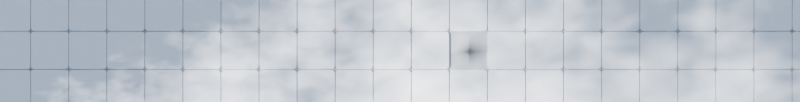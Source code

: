 # Source: behanceBanner.blend  (saved by Blender 3.3.6; exported with 4.5.12 LTS)
import bpy
from mathutils import Matrix  # noqa: F401  (used for matrix-valued properties, if any)

bpy.ops.wm.read_factory_settings(use_empty=True)
scene = bpy.context.scene
scene.name = 'Scene'

# ---- collections
col_collection = bpy.data.collections.new('Collection'); scene.collection.children.link(col_collection)

# ---- images (referenced by path relative to the original .blend; pixels are not part of the script)
import os
ASSET_DIR = os.environ.get("B2B_ASSET_DIR", "")  # directory of the original .blend (textures are referenced by path, not embedded)
HERE = os.path.dirname(os.path.abspath(__file__))  # packed textures are extracted next to this script under _unpacked/

def load_image(name, relpath, width, height, colorspace="sRGB"):
    """Load a texture the original file referenced (path relative to the .blend, or extracted next to this script)."""
    p = next((c for c in (os.path.join(HERE, relpath), os.path.join(ASSET_DIR, relpath)) if relpath and os.path.exists(c)), "")
    if p:
        img = bpy.data.images.load(p, check_existing=True)
        img.name = name
    else:  # same state as the original file: an image datablock whose file is absent (Cycles renders it pink)
        img = bpy.data.images.new(name, width, height)
        img.source = "FILE"
        img.filepath = "//" + (relpath or name)
    img.colorspace_settings.name = colorspace
    return img
img_6_4x_png = load_image('Ресурс 6@4x.png', 'Ресурс 6@4x.png', 1024, 1024, 'sRGB')

# ---- materials (node trees are filled in below, after node groups)
mat_material = bpy.data.materials.new('Material')
mat_material.alpha_threshold = 0.0
mat_material.roughness = 0.5
mat_material.line_color = (0.0, 0.0, 0.0, 1.0)
mat_material_001 = bpy.data.materials.new('Material.001')
mat_material_001.displacement_method = 'BOTH'

# ---- material node trees
mat_material.use_nodes = True; mat_material.node_tree.nodes.clear()
_N = mat_material.node_tree.nodes; _L = mat_material.node_tree.links
n0 = _N.new('ShaderNodeOutputMaterial'); n0.name = 'Material Output'; n0.location = (300, 300)
n1 = _N.new('ShaderNodeBsdfPrincipled'); n1.name = 'Principled BSDF'; n1.location = (10, 300)
n1.distribution = 'GGX'
n1.subsurface_method = 'RANDOM_WALK_SKIN'
n1.inputs[3].default_value = 1.45
n1.inputs[27].default_value = (0.0, 0.0, 0.0, 1.0)
n1.inputs[28].default_value = 1.0
_L.new(n1.outputs[0], n0.inputs[0])
n0.is_active_output = True
mat_material_001.use_nodes = True; mat_material_001.node_tree.nodes.clear()
_N = mat_material_001.node_tree.nodes; _L = mat_material_001.node_tree.links
n0 = _N.new('ShaderNodeMapping'); n0.name = 'Mapping'; n0.location = (-691, 192)
n1 = _N.new('ShaderNodeTexCoord'); n1.name = 'Texture Coordinate'; n1.location = (-871, 192)
n2 = _N.new('ShaderNodeInvert'); n2.name = 'Invert'; n2.location = (-191, 220)
n3 = _N.new('ShaderNodeInvert'); n3.name = 'Invert.001'; n3.location = (177, 121)
n4 = _N.new('ShaderNodeValToRGB'); n4.name = 'ColorRamp'; n4.location = (-69, 38)
while len(n4.color_ramp.elements) > 1: n4.color_ramp.elements.remove(n4.color_ramp.elements[-1])
n4.color_ramp.elements[0].position = 0.2273; n4.color_ramp.elements[0].color = (1.0, 1.0, 1.0, 1.0)
_e = n4.color_ramp.elements.new(0.9909); _e.color = (0.0, 0.0, 0.0, 1.0)
n5 = _N.new('ShaderNodeBump'); n5.name = 'Bump'; n5.location = (-226, -205)
n5.inputs[1].default_value = 1.0
n5.inputs[2].default_value = 1.0
n6 = _N.new('ShaderNodeOutputMaterial'); n6.name = 'Material Output'; n6.location = (971, 268)
n7 = _N.new('ShaderNodeBsdfPrincipled'); n7.name = 'Principled BSDF'; n7.location = (397, 300)
n7.distribution = 'GGX'
n7.subsurface_method = 'RANDOM_WALK_SKIN'
n7.inputs[3].default_value = 1.45
n7.inputs[27].default_value = (0.0, 0.0, 0.0, 1.0)
n7.inputs[28].default_value = 1.0
n8 = _N.new('ShaderNodeMixShader'); n8.name = 'Mix Shader'; n8.location = (751, 242)
n9 = _N.new('ShaderNodeTexImage'); n9.name = 'Image Texture'; n9.location = (-511, 232)
n9.image = img_6_4x_png
n9.extension = 'CLIP'
n10 = _N.new('ShaderNodeBsdfPrincipled'); n10.name = 'Principled BSDF.001'; n10.location = (746, 29)
n10.distribution = 'GGX'
n10.subsurface_method = 'RANDOM_WALK_SKIN'
n10.inputs[0].default_value = (0.491, 0.491, 0.491, 1.0)
n10.inputs[3].default_value = 1.45
n10.inputs[27].default_value = (0.0, 0.0, 0.0, 1.0)
n10.inputs[28].default_value = 1.0
_L.new(n8.outputs[0], n6.inputs[0])
_L.new(n0.outputs[0], n9.inputs[0])
_L.new(n1.outputs[2], n0.inputs[0])
_L.new(n2.outputs[0], n7.inputs[0])
_L.new(n9.outputs[1], n2.inputs[1])
_L.new(n5.outputs[0], n7.inputs[5])
_L.new(n9.outputs[1], n5.inputs[3])
_L.new(n4.outputs[0], n7.inputs[2])
_L.new(n9.outputs[1], n4.inputs[0])
_L.new(n3.outputs[0], n7.inputs[13])
_L.new(n4.outputs[0], n3.inputs[1])
_L.new(n7.outputs[0], n8.inputs[1])
_L.new(n10.outputs[0], n8.inputs[2])
_L.new(n2.outputs[0], n8.inputs[0])
n6.is_active_output = True

# ---- world
world_world = bpy.data.worlds.new('World'); scene.world = world_world
world_world.use_nodes = True; world_world.node_tree.nodes.clear()
_N = world_world.node_tree.nodes; _L = world_world.node_tree.links
n0 = _N.new('ShaderNodeOutputWorld'); n0.name = 'World Output'; n0.location = (300, 300)
n1 = _N.new('ShaderNodeBackground'); n1.name = 'Background'; n1.location = (10, 300)
n1.inputs[1].default_value = 0.3
n2 = _N.new('ShaderNodeTexSky'); n2.name = 'Sky Texture'; n2.location = (-190, 280)
n2.sun_intensity = 0.0
_L.new(n1.outputs[0], n0.inputs[0])
_L.new(n2.outputs[0], n1.inputs[0])
n0.is_active_output = True
world_world.color = (0.05088, 0.05088, 0.05088)
world_world.use_sun_shadow = False
world_world.sun_shadow_jitter_overblur = 0.0

# ---- cameras
cam_camera_001 = bpy.data.cameras.new('Camera.001')

# ---- lights
light_area = bpy.data.lights.new('Area', 'AREA')
light_area.transmission_factor = 0.0
light_area.energy = 7.854
light_area.shadow_soft_size = 1.0
light_area.shadow_maximum_resolution = 0.006
light_area.use_absolute_resolution = True
light_area.size = 1.0
light_area.size_y = 1.0
light_area.spread = 0.01745
light_area.use_nodes = True; light_area.node_tree.nodes.clear()
_N = light_area.node_tree.nodes; _L = light_area.node_tree.links
n0 = _N.new('ShaderNodeOutputLight'); n0.name = 'Light Output'; n0.location = (300, 300)
n1 = _N.new('ShaderNodeEmission'); n1.name = 'Emission'; n1.location = (10, 300)
n1.inputs[1].default_value = 5000.0
n2 = _N.new('ShaderNodeValToRGB'); n2.name = 'ColorRamp'; n2.location = (-282, 314)
while len(n2.color_ramp.elements) > 1: n2.color_ramp.elements.remove(n2.color_ramp.elements[-1])
n2.color_ramp.elements[0].position = 0.5318; n2.color_ramp.elements[0].color = (0.0, 0.0, 0.0, 1.0)
_e = n2.color_ramp.elements.new(1.0); _e.color = (1.0, 1.0, 1.0, 1.0)
n3 = _N.new('ShaderNodeTexNoise'); n3.name = 'Noise Texture'; n3.location = (-521, 315)
n3.inputs[2].default_value = 0.5
n3.inputs[3].default_value = 15.0
n3.inputs[4].default_value = 0.7083
_L.new(n2.outputs[0], n1.inputs[0])
_L.new(n1.outputs[0], n0.inputs[0])
_L.new(n3.outputs[0], n2.inputs[0])
n0.is_active_output = True

# ---- meshes
me_plane = bpy.data.meshes.new('Plane')
me_plane.from_pydata([(-1.0, -1.0, 0.0), (1.0, -1.0, 0.0), (-1.0, 1.0, 0.0), (1.0, 1.0, 0.0), (1.04, -1.0, 0.0), (3.04, -1.0, 0.0), (1.04, 1.0, 0.0), (3.04, 1.0, 0.0), (3.08, -1.0, 0.0), (5.08, -1.0, 0.0), (3.08, 1.0, 0.0), (5.08, 1.0, 0.0), (5.12, -1.0, 0.0), (7.12, -1.0, 0.0), (5.12, 1.0, 0.0), (7.12, 1.0, 0.0), (7.16, -1.0, 0.0), (9.16, -1.0, 0.0), (7.16, 1.0, 0.0), (9.16, 1.0, 0.0), (9.2, -1.0, 0.0), (11.2, -1.0, 0.0), (9.2, 1.0, 0.0), (11.2, 1.0, 0.0), (11.24, -1.0, 0.0), (13.24, -1.0, 0.0), (11.24, 1.0, 0.0), (13.24, 1.0, 0.0), (13.28, -1.0, 0.0), (15.28, -1.0, 0.0), (13.28, 1.0, 0.0), (15.28, 1.0, 0.0), (15.32, -1.0, 0.0), (17.32, -1.0, 0.0), (15.32, 1.0, 0.0), (17.32, 1.0, 0.0), (17.36, -1.0, 0.0), (19.36, -1.0, 0.0), (17.36, 1.0, 0.0), (19.36, 1.0, 0.0), (19.4, -1.0, 0.0), (21.4, -1.0, 0.0), (19.4, 1.0, 0.0), (21.4, 1.0, 0.0), (21.44, -1.0, 0.0), (23.44, -1.0, 0.0), (21.44, 1.0, 0.0), (23.44, 1.0, 0.0), (23.48, -1.0, 0.0), (25.48, -1.0, 0.0), (23.48, 1.0, 0.0), (25.48, 1.0, 0.0), (25.52, -1.0, 0.0), (27.52, -1.0, 0.0), (25.52, 1.0, 0.0), (27.52, 1.0, 0.0), (27.56, -1.0, 0.0), (29.56, -1.0, 0.0), (27.56, 1.0, 0.0), (29.56, 1.0, 0.0), (29.6, -1.0, 0.0), (31.6, -1.0, 0.0), (29.6, 1.0, 0.0), (31.6, 1.0, 0.0), (31.64, -1.0, 0.0), (33.64, -1.0, 0.0), (31.64, 1.0, 0.0), (33.64, 1.0, 0.0), (33.68, -1.0, 0.0), (35.68, -1.0, 0.0), (33.68, 1.0, 0.0), (35.68, 1.0, 0.0), (35.72, -1.0, 0.0), (37.72, -1.0, 0.0), (35.72, 1.0, 0.0), (37.72, 1.0, 0.0), (37.76, -1.0, 0.0), (39.76, -1.0, 0.0), (37.76, 1.0, 0.0), (39.76, 1.0, 0.0), (39.8, -1.0, 0.0), (41.8, -1.0, 0.0), (39.8, 1.0, 0.0), (41.8, 1.0, 0.0), (41.84, -1.0, 0.0), (43.84, -1.0, 0.0), (41.84, 1.0, 0.0), (43.84, 1.0, 0.0), (-1.0, 1.04, 0.0), (1.0, 1.04, 0.0), (-1.0, 3.04, 0.0), (1.0, 3.04, 0.0), (1.04, 1.04, 0.0), (3.04, 1.04, 0.0), (1.04, 3.04, 0.0), (3.04, 3.04, 0.0), (3.08, 1.04, 0.0), (5.08, 1.04, 0.0), (3.08, 3.04, 0.0), (5.08, 3.04, 0.0), (5.12, 1.04, 0.0), (7.12, 1.04, 0.0), (5.12, 3.04, 0.0), (7.12, 3.04, 0.0), (7.16, 1.04, 0.0), (9.16, 1.04, 0.0), (7.16, 3.04, 0.0), (9.16, 3.04, 0.0), (9.2, 1.04, 0.0), (11.2, 1.04, 0.0), (9.2, 3.04, 0.0), (11.2, 3.04, 0.0), (11.24, 1.04, 0.0), (13.24, 1.04, 0.0), (11.24, 3.04, 0.0), (13.24, 3.04, 0.0), (13.28, 1.04, 0.0), (15.28, 1.04, 0.0), (13.28, 3.04, 0.0), (15.28, 3.04, 0.0), (15.32, 1.04, 0.0), (17.32, 1.04, 0.0), (15.32, 3.04, 0.0), (17.32, 3.04, 0.0), (17.36, 1.04, 0.0), (19.36, 1.04, 0.0), (17.36, 3.04, 0.0), (19.36, 3.04, 0.0), (19.4, 1.04, 0.0), (21.4, 1.04, 0.0), (19.4, 3.04, 0.0), (21.4, 3.04, 0.0), (21.44, 1.04, 0.0), (23.44, 1.04, 0.0), (21.44, 3.04, 0.0), (23.44, 3.04, 0.0), (25.52, 1.04, 0.0), (27.52, 1.04, 0.0), (25.52, 3.04, 0.0), (27.52, 3.04, 0.0), (27.56, 1.04, 0.0), (29.56, 1.04, 0.0), (27.56, 3.04, 0.0), (29.56, 3.04, 0.0), (29.6, 1.04, 0.0), (31.6, 1.04, 0.0), (29.6, 3.04, 0.0), (31.6, 3.04, 0.0), (31.64, 1.04, 0.0), (33.64, 1.04, 0.0), (31.64, 3.04, 0.0), (33.64, 3.04, 0.0), (33.68, 1.04, 0.0), (35.68, 1.04, 0.0), (33.68, 3.04, 0.0), (35.68, 3.04, 0.0), (35.72, 1.04, 0.0), (37.72, 1.04, 0.0), (35.72, 3.04, 0.0), (37.72, 3.04, 0.0), (37.76, 1.04, 0.0), (39.76, 1.04, 0.0), (37.76, 3.04, 0.0), (39.76, 3.04, 0.0), (39.8, 1.04, 0.0), (41.8, 1.04, 0.0), (39.8, 3.04, 0.0), (41.8, 3.04, 0.0), (41.84, 1.04, 0.0), (43.84, 1.04, 0.0), (41.84, 3.04, 0.0), (43.84, 3.04, 0.0), (-1.0, 3.08, 0.0), (1.0, 3.08, 0.0), (-1.0, 5.08, 0.0), (1.0, 5.08, 0.0), (1.04, 3.08, 0.0), (3.04, 3.08, 0.0), (1.04, 5.08, 0.0), (3.04, 5.08, 0.0), (3.08, 3.08, 0.0), (5.08, 3.08, 0.0), (3.08, 5.08, 0.0), (5.08, 5.08, 0.0), (5.12, 3.08, 0.0), (7.12, 3.08, 0.0), (5.12, 5.08, 0.0), (7.12, 5.08, 0.0), (7.16, 3.08, 0.0), (9.16, 3.08, 0.0), (7.16, 5.08, 0.0), (9.16, 5.08, 0.0), (9.2, 3.08, 0.0), (11.2, 3.08, 0.0), (9.2, 5.08, 0.0), (11.2, 5.08, 0.0), (11.24, 3.08, 0.0), (13.24, 3.08, 0.0), (11.24, 5.08, 0.0), (13.24, 5.08, 0.0), (13.28, 3.08, 0.0), (15.28, 3.08, 0.0), (13.28, 5.08, 0.0), (15.28, 5.08, 0.0), (15.32, 3.08, 0.0), (17.32, 3.08, 0.0), (15.32, 5.08, 0.0), (17.32, 5.08, 0.0), (17.36, 3.08, 0.0), (19.36, 3.08, 0.0), (17.36, 5.08, 0.0), (19.36, 5.08, 0.0), (19.4, 3.08, 0.0), (21.4, 3.08, 0.0), (19.4, 5.08, 0.0), (21.4, 5.08, 0.0), (21.44, 3.08, 0.0), (23.44, 3.08, 0.0), (21.44, 5.08, 0.0), (23.44, 5.08, 0.0), (23.48, 3.08, 0.0), (25.48, 3.08, 0.0), (23.48, 5.08, 0.0), (25.48, 5.08, 0.0), (25.52, 3.08, 0.0), (27.52, 3.08, 0.0), (25.52, 5.08, 0.0), (27.52, 5.08, 0.0), (27.56, 3.08, 0.0), (29.56, 3.08, 0.0), (27.56, 5.08, 0.0), (29.56, 5.08, 0.0), (29.6, 3.08, 0.0), (31.6, 3.08, 0.0), (29.6, 5.08, 0.0), (31.6, 5.08, 0.0), (31.64, 3.08, 0.0), (33.64, 3.08, 0.0), (31.64, 5.08, 0.0), (33.64, 5.08, 0.0), (33.68, 3.08, 0.0), (35.68, 3.08, 0.0), (33.68, 5.08, 0.0), (35.68, 5.08, 0.0), (35.72, 3.08, 0.0), (37.72, 3.08, 0.0), (35.72, 5.08, 0.0), (37.72, 5.08, 0.0), (37.76, 3.08, 0.0), (39.76, 3.08, 0.0), (37.76, 5.08, 0.0), (39.76, 5.08, 0.0), (39.8, 3.08, 0.0), (41.8, 3.08, 0.0), (39.8, 5.08, 0.0), (41.8, 5.08, 0.0), (41.84, 3.08, 0.0), (43.84, 3.08, 0.0), (41.84, 5.08, 0.0), (43.84, 5.08, 0.0)], [], [(0, 1, 3, 2), (4, 5, 7, 6), (8, 9, 11, 10), (12, 13, 15, 14), (16, 17, 19, 18), (20, 21, 23, 22), (24, 25, 27, 26), (28, 29, 31, 30), (32, 33, 35, 34), (36, 37, 39, 38), (40, 41, 43, 42), (44, 45, 47, 46), (48, 49, 51, 50), (52, 53, 55, 54), (56, 57, 59, 58), (60, 61, 63, 62), (64, 65, 67, 66), (68, 69, 71, 70), (72, 73, 75, 74), (76, 77, 79, 78), (80, 81, 83, 82), (84, 85, 87, 86), (88, 89, 91, 90), (92, 93, 95, 94), (96, 97, 99, 98), (100, 101, 103, 102), (104, 105, 107, 106), (108, 109, 111, 110), (112, 113, 115, 114), (116, 117, 119, 118), (120, 121, 123, 122), (124, 125, 127, 126), (128, 129, 131, 130), (132, 133, 135, 134), (136, 137, 139, 138), (140, 141, 143, 142), (144, 145, 147, 146), (148, 149, 151, 150), (152, 153, 155, 154), (156, 157, 159, 158), (160, 161, 163, 162), (164, 165, 167, 166), (168, 169, 171, 170), (172, 173, 175, 174), (176, 177, 179, 178), (180, 181, 183, 182), (184, 185, 187, 186), (188, 189, 191, 190), (192, 193, 195, 194), (196, 197, 199, 198), (200, 201, 203, 202), (204, 205, 207, 206), (208, 209, 211, 210), (212, 213, 215, 214), (216, 217, 219, 218), (220, 221, 223, 222), (224, 225, 227, 226), (228, 229, 231, 230), (232, 233, 235, 234), (236, 237, 239, 238), (240, 241, 243, 242), (244, 245, 247, 246), (248, 249, 251, 250), (252, 253, 255, 254), (256, 257, 259, 258)])
me_plane.polygons.foreach_set('use_smooth', [True] * 65)
_uv = me_plane.uv_layers.new(name='UVMap')
_uv.uv.foreach_set('vector', [0.0, 0.0, 1.0, 0.0, 1.0, 1.0, 0.0, 1.0, 0.0, 0.0, 1.0, 0.0, 1.0, 1.0, 0.0, 1.0, 0.0, 0.0, 1.0, 0.0, 1.0, 1.0, 0.0, 1.0, 0.0, 0.0, 1.0, 0.0, 1.0, 1.0, 0.0, 1.0, 0.0, 0.0, 1.0, 0.0, 1.0, 1.0, 0.0, 1.0, 0.0, 0.0, 1.0, 0.0, 1.0, 1.0, 0.0, 1.0, 0.0, 0.0, 1.0, 0.0, 1.0, 1.0, 0.0, 1.0, 0.0, 0.0, 1.0, 0.0, 1.0, 1.0, 0.0, 1.0, 0.0, 0.0, 1.0, 0.0, 1.0, 1.0, 0.0, 1.0, 0.0, 0.0, 1.0, 0.0, 1.0, 1.0, 0.0, 1.0, 0.0, 0.0, 1.0, 0.0, 1.0, 1.0, 0.0, 1.0, 0.0, 0.0, 1.0, 0.0, 1.0, 1.0, 0.0, 1.0, 0.0, 0.0, 1.0, 0.0, 1.0, 1.0, 0.0, 1.0, 0.0, 0.0, 1.0, 0.0, 1.0, 1.0, 0.0, 1.0, 0.0, 0.0, 1.0, 0.0, 1.0, 1.0, 0.0, 1.0, 0.0, 0.0, 1.0, 0.0, 1.0, 1.0, 0.0, 1.0, 0.0, 0.0, 1.0, 0.0, 1.0, 1.0, 0.0, 1.0, 0.0, 0.0, 1.0, 0.0, 1.0, 1.0, 0.0, 1.0, 0.0, 0.0, 1.0, 0.0, 1.0, 1.0, 0.0, 1.0, 0.0, 0.0, 1.0, 0.0, 1.0, 1.0, 0.0, 1.0, 0.0, 0.0, 1.0, 0.0, 1.0, 1.0, 0.0, 1.0, 0.0, 0.0, 1.0, 0.0, 1.0, 1.0, 0.0, 1.0, 0.0, 0.0, 1.0, 0.0, 1.0, 1.0, 0.0, 1.0, 0.0, 0.0, 1.0, 0.0, 1.0, 1.0, 0.0, 1.0, 0.0, 0.0, 1.0, 0.0, 1.0, 1.0, 0.0, 1.0, 0.0, 0.0, 1.0, 0.0, 1.0, 1.0, 0.0, 1.0, 0.0, 0.0, 1.0, 0.0, 1.0, 1.0, 0.0, 1.0, 0.0, 0.0, 1.0, 0.0, 1.0, 1.0, 0.0, 1.0, 0.0, 0.0, 1.0, 0.0, 1.0, 1.0, 0.0, 1.0, 0.0, 0.0, 1.0, 0.0, 1.0, 1.0, 0.0, 1.0, 0.0, 0.0, 1.0, 0.0, 1.0, 1.0, 0.0, 1.0, 0.0, 0.0, 1.0, 0.0, 1.0, 1.0, 0.0, 1.0, 0.0, 0.0, 1.0, 0.0, 1.0, 1.0, 0.0, 1.0, 0.0, 0.0, 1.0, 0.0, 1.0, 1.0, 0.0, 1.0, 0.0, 0.0, 1.0, 0.0, 1.0, 1.0, 0.0, 1.0, 0.0, 0.0, 1.0, 0.0, 1.0, 1.0, 0.0, 1.0, 0.0, 0.0, 1.0, 0.0, 1.0, 1.0, 0.0, 1.0, 0.0, 0.0, 1.0, 0.0, 1.0, 1.0, 0.0, 1.0, 0.0, 0.0, 1.0, 0.0, 1.0, 1.0, 0.0, 1.0, 0.0, 0.0, 1.0, 0.0, 1.0, 1.0, 0.0, 1.0, 0.0, 0.0, 1.0, 0.0, 1.0, 1.0, 0.0, 1.0, 0.0, 0.0, 1.0, 0.0, 1.0, 1.0, 0.0, 1.0, 0.0, 0.0, 1.0, 0.0, 1.0, 1.0, 0.0, 1.0, 0.0, 0.0, 1.0, 0.0, 1.0, 1.0, 0.0, 1.0, 0.0, 0.0, 1.0, 0.0, 1.0, 1.0, 0.0, 1.0, 0.0, 0.0, 1.0, 0.0, 1.0, 1.0, 0.0, 1.0, 0.0, 0.0, 1.0, 0.0, 1.0, 1.0, 0.0, 1.0, 0.0, 0.0, 1.0, 0.0, 1.0, 1.0, 0.0, 1.0, 0.0, 0.0, 1.0, 0.0, 1.0, 1.0, 0.0, 1.0, 0.0, 0.0, 1.0, 0.0, 1.0, 1.0, 0.0, 1.0, 0.0, 0.0, 1.0, 0.0, 1.0, 1.0, 0.0, 1.0, 0.0, 0.0, 1.0, 0.0, 1.0, 1.0, 0.0, 1.0, 0.0, 0.0, 1.0, 0.0, 1.0, 1.0, 0.0, 1.0, 0.0, 0.0, 1.0, 0.0, 1.0, 1.0, 0.0, 1.0, 0.0, 0.0, 1.0, 0.0, 1.0, 1.0, 0.0, 1.0, 0.0, 0.0, 1.0, 0.0, 1.0, 1.0, 0.0, 1.0, 0.0, 0.0, 1.0, 0.0, 1.0, 1.0, 0.0, 1.0, 0.0, 0.0, 1.0, 0.0, 1.0, 1.0, 0.0, 1.0, 0.0, 0.0, 1.0, 0.0, 1.0, 1.0, 0.0, 1.0, 0.0, 0.0, 1.0, 0.0, 1.0, 1.0, 0.0, 1.0, 0.0, 0.0, 1.0, 0.0, 1.0, 1.0, 0.0, 1.0, 0.0, 0.0, 1.0, 0.0, 1.0, 1.0, 0.0, 1.0, 0.0, 0.0, 1.0, 0.0, 1.0, 1.0, 0.0, 1.0, 0.0, 0.0, 1.0, 0.0, 1.0, 1.0, 0.0, 1.0, 0.0, 0.0, 1.0, 0.0, 1.0, 1.0, 0.0, 1.0])
me_plane.materials.append(mat_material)
me_plane.update()
me_plane_001 = bpy.data.meshes.new('Plane.001')
me_plane_001.from_pydata([(-2.297, -2.044, 0.0), (32.66, -2.044, 0.0), (-2.297, 6.059, 0.0), (32.66, 6.059, 0.0)], [], [(0, 1, 3, 2)])
_uv = me_plane_001.uv_layers.new(name='UVMap')
_uv.uv.foreach_set('vector', [-18.4, -4.005, 15.97, -4.005, 15.97, 7.061, -18.4, 7.061])
me_plane_001.materials.append(mat_material_001)
me_plane_001.update()
me_plane_002 = bpy.data.meshes.new('Plane.002')
me_plane_002.from_pydata([(-1.0, -1.0, 0.0), (1.0, -1.0, 0.0), (-1.0, 1.0, 0.0), (1.0, 1.0, 0.0)], [], [(0, 1, 3, 2)])
me_plane_002.polygons.foreach_set('use_smooth', [True] * 1)
_uv = me_plane_002.uv_layers.new(name='UVMap')
_uv.uv.foreach_set('vector', [0.0, 0.0, 1.0, 0.0, 1.0, 1.0, 0.0, 1.0])
me_plane_002.update()
me_plane_003 = bpy.data.meshes.new('Plane.003')
me_plane_003.from_pydata([(23.48, 1.04, 0.0), (25.48, 1.04, 0.0), (23.48, 3.04, 0.0), (25.48, 3.04, 0.0)], [], [(0, 1, 3, 2)])
me_plane_003.polygons.foreach_set('use_smooth', [True] * 1)
_uv = me_plane_003.uv_layers.new(name='UVMap')
_uv.uv.foreach_set('vector', [-0.2343, -0.3778, 1.147, -0.3778, 1.147, 1.541, -0.2343, 1.541])
me_plane_003.materials.append(mat_material_001)
me_plane_003.update()

# ---- objects
ob_plane = bpy.data.objects.new('Plane', me_plane)
ob_camera = bpy.data.objects.new('Camera', cam_camera_001)
ob_plane_001 = bpy.data.objects.new('Plane.001', me_plane_001)
ob_area = bpy.data.objects.new('Area', light_area)
ob_plane_002 = bpy.data.objects.new('Plane.002', me_plane_002)
ob_plane_003 = bpy.data.objects.new('Plane.003', me_plane_003)

# ---- transforms, parenting, visibility, modifiers, constraints
ob_plane.location = (-0.2901, -0.1319, 0.0)
ob_plane.scale = (0.7016, 0.7016, 0.7016)
ob_plane.show_all_edges = True
_m = ob_plane.modifiers.new('Bevel', 'BEVEL')
_m.width = 0.3
_m.width_pct = 0.3
_m.segments = 12
_m.affect = 'VERTICES'
_m.profile = 0.7
_m.miter_outer = 'MITER_ARC'
_m = ob_plane.modifiers.new('Solidify', 'SOLIDIFY')
_m.thickness = -0.1025
_m.use_even_offset = True
_m.use_quality_normals = True
_m = ob_plane.modifiers.new('Bevel.001', 'BEVEL')
_m.width = 0.018
_m.width_pct = 0.018
_m.segments = 6
_m.use_clamp_overlap = False
_m.profile = 0.7
_m.miter_outer = 'MITER_ARC'
ob_camera.location = (14.31, 1.276, 41.83)
ob_plane_001.location = (0.0, 0.0, 0.0)
ob_area.location = (0.2941, 4.622, 11.7)
ob_area.rotation_euler = (0.1094, -0.8687, -0.05078)
ob_area.scale = (25.03, 25.03, 25.03)
ob_plane_002.location = (-0.2901, -0.1319, 0.0)
ob_plane_002.scale = (0.7016, 0.7016, 0.7016)
ob_plane_002.hide_render = True
ob_plane_002.show_all_edges = True
_m = ob_plane_002.modifiers.new('Bevel', 'BEVEL')
_m.width = 0.3
_m.width_pct = 0.3
_m.segments = 12
_m.affect = 'VERTICES'
_m.profile = 0.7
_m.miter_outer = 'MITER_ARC'
_m = ob_plane_002.modifiers.new('Solidify', 'SOLIDIFY')
_m.thickness = -0.1025
_m.use_even_offset = True
_m.use_quality_normals = True
_m = ob_plane_002.modifiers.new('Bevel.001', 'BEVEL')
_m.width = 0.018
_m.width_pct = 0.018
_m.segments = 6
_m.use_clamp_overlap = False
_m.profile = 0.7
_m.miter_outer = 'MITER_ARC'
_m = ob_plane_002.modifiers.new('Array', 'ARRAY')
_m.count = 22
_m.relative_offset_displace = (1.02, 0.0, 0.0)
_m = ob_plane_002.modifiers.new('Array.001', 'ARRAY')
_m.count = 3
_m.relative_offset_displace = (0.0, 1.02, 0.0)
ob_plane_003.location = (-0.2901, -0.1319, 0.0)
ob_plane_003.scale = (0.7016, 0.7016, 0.7016)
ob_plane_003.hide_render = True
ob_plane_003.show_all_edges = True
_m = ob_plane_003.modifiers.new('Bevel', 'BEVEL')
_m.width = 0.3
_m.width_pct = 0.3
_m.segments = 12
_m.affect = 'VERTICES'
_m.profile = 0.7
_m.miter_outer = 'MITER_ARC'
_m = ob_plane_003.modifiers.new('Solidify', 'SOLIDIFY')
_m.thickness = -0.1025
_m.use_even_offset = True
_m.use_quality_normals = True
_m = ob_plane_003.modifiers.new('Bevel.001', 'BEVEL')
_m.width = 0.018
_m.width_pct = 0.018
_m.segments = 6
_m.use_clamp_overlap = False
_m.profile = 0.7
_m.miter_outer = 'MITER_ARC'

# ---- collection membership
col_collection.objects.link(ob_plane)
col_collection.objects.link(ob_camera)
col_collection.objects.link(ob_plane_001)
col_collection.objects.link(ob_area)
col_collection.objects.link(ob_plane_002)
col_collection.objects.link(ob_plane_003)

# ---- scene / render settings (as saved in the file)
scene.camera = ob_camera
scene.frame_start = 1; scene.frame_end = 250; scene.frame_set(1)
scene.render.engine = 'CYCLES'
scene.render.resolution_x = 3200
scene.render.resolution_y = 410
scene.cycles.samples = 1024
scene.cycles.sampling_pattern = 'TABULATED_SOBOL'
scene.cycles.adaptive_threshold = 0.1
scene.cycles.use_light_tree = False
scene.view_settings.view_transform = 'Filmic'
bpy.context.view_layer.update()
